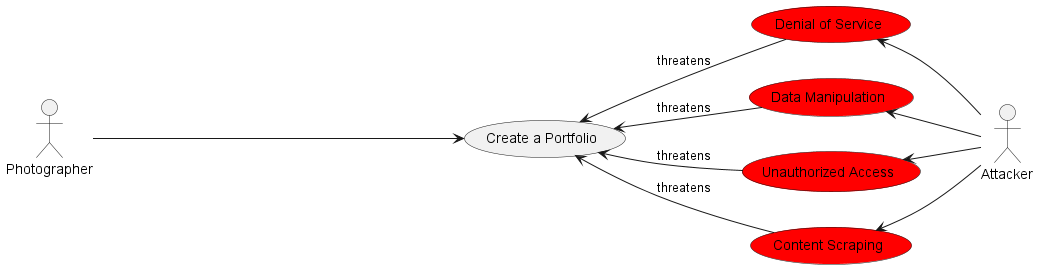

The diagram above was rendered by PlantUML. Its source (embedded in the PNG):
@startuml

left to right direction

actor Photographer
actor Attacker

usecase (Create a Portfolio)
usecase (Content Scraping) #Red
usecase (Unauthorized Access) #Red
usecase (Data Manipulation) #Red
usecase (Denial of Service) #Red

Photographer -------> (Create a Portfolio)
Attacker -up-> (Content Scraping)
Attacker -up-> (Unauthorized Access)
Attacker -up-> (Data Manipulation)
Attacker -up-> (Denial of Service)

(Content Scraping) -up-> (Create a Portfolio) : threatens
(Unauthorized Access) -up-> (Create a Portfolio) : threatens
(Data Manipulation) -up-> (Create a Portfolio) : threatens
(Denial of Service) -up-> (Create a Portfolio) : threatens

@enduml